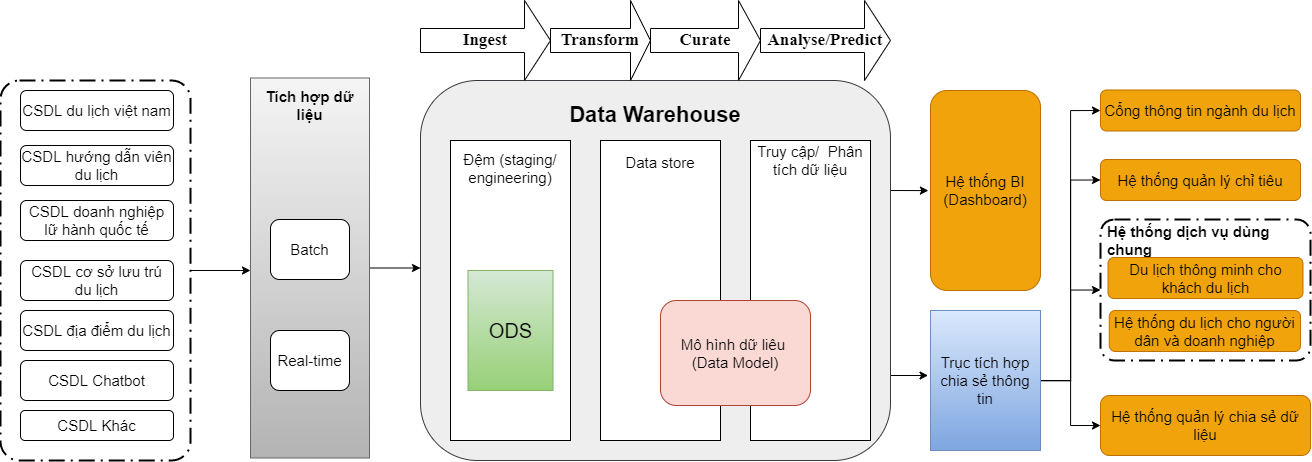

The diagram above was exported from draw.io. Its source (the exported page's mxGraphModel, read from the mxfile embedded in the PNG):
<mxGraphModel dx="1755" dy="1085" grid="1" gridSize="10" guides="1" tooltips="1" connect="1" arrows="1" fold="1" page="1" pageScale="1" pageWidth="850" pageHeight="1100" math="0" shadow="0">
  <root>
    <mxCell id="0" />
    <mxCell id="1" parent="0" />
    <mxCell id="Q7ZKkyx1FFSHODyDmSPV-23" style="edgeStyle=orthogonalEdgeStyle;rounded=0;orthogonalLoop=1;jettySize=auto;html=1;fontSize=15;" parent="1" source="yMdNidDc4UPwe0UghGcY-1" edge="1">
      <mxGeometry relative="1" as="geometry">
        <mxPoint x="310" y="310" as="targetPoint" />
      </mxGeometry>
    </mxCell>
    <mxCell id="yMdNidDc4UPwe0UghGcY-1" value="" style="points=[[0.25,0,0],[0.5,0,0],[0.75,0,0],[1,0.25,0],[1,0.5,0],[1,0.75,0],[0.75,1,0],[0.5,1,0],[0.25,1,0],[0,0.75,0],[0,0.5,0],[0,0.25,0]];rounded=1;arcSize=10;dashed=1;strokeColor=#000000;fillColor=none;gradientColor=none;dashPattern=8 3 1 3;strokeWidth=2;fontStyle=1;fontSize=20;" parent="1" vertex="1">
      <mxGeometry x="60" y="120" width="190" height="380" as="geometry" />
    </mxCell>
    <mxCell id="Q7ZKkyx1FFSHODyDmSPV-28" style="edgeStyle=orthogonalEdgeStyle;rounded=0;orthogonalLoop=1;jettySize=auto;html=1;exitX=1;exitY=0.75;exitDx=0;exitDy=0;entryX=-0.027;entryY=0.672;entryDx=0;entryDy=0;entryPerimeter=0;fontSize=15;" parent="1" edge="1">
      <mxGeometry relative="1" as="geometry">
        <mxPoint x="950" y="415" as="sourcePoint" />
        <mxPoint x="987.5700000000002" y="414.51" as="targetPoint" />
      </mxGeometry>
    </mxCell>
    <mxCell id="Z3dsv60K6eEqbvK3-hk6-17" style="edgeStyle=orthogonalEdgeStyle;rounded=0;orthogonalLoop=1;jettySize=auto;html=1;exitX=1;exitY=0.5;exitDx=0;exitDy=0;entryX=-0.019;entryY=0.894;entryDx=0;entryDy=0;entryPerimeter=0;fontSize=15;" edge="1" parent="1">
      <mxGeometry relative="1" as="geometry">
        <mxPoint x="950" y="230" as="sourcePoint" />
        <mxPoint x="987.9100000000003" y="228.79999999999995" as="targetPoint" />
      </mxGeometry>
    </mxCell>
    <mxCell id="yMdNidDc4UPwe0UghGcY-3" value="" style="rounded=1;whiteSpace=wrap;html=1;fillColor=#eeeeee;strokeColor=#36393d;" parent="1" vertex="1">
      <mxGeometry x="480" y="120" width="470" height="380" as="geometry" />
    </mxCell>
    <mxCell id="yMdNidDc4UPwe0UghGcY-4" value="&lt;font style=&quot;font-size: 22px&quot;&gt;&lt;b&gt;Data Warehouse&lt;/b&gt;&lt;/font&gt;" style="text;html=1;strokeColor=none;fillColor=none;align=center;verticalAlign=middle;whiteSpace=wrap;rounded=0;" parent="1" vertex="1">
      <mxGeometry x="500" y="140" width="430" height="30" as="geometry" />
    </mxCell>
    <mxCell id="yMdNidDc4UPwe0UghGcY-12" value="&lt;b&gt;&lt;font style=&quot;font-size: 17px;&quot;&gt;Ingest&lt;/font&gt;&lt;/b&gt;" style="shape=singleArrow;whiteSpace=wrap;html=1;fontFamily=Times New Roman;fontSize=14;" parent="1" vertex="1">
      <mxGeometry x="480" y="40" width="130" height="80" as="geometry" />
    </mxCell>
    <mxCell id="yMdNidDc4UPwe0UghGcY-13" value="&lt;b&gt;&lt;font style=&quot;font-size: 17px;&quot;&gt;Transform&lt;/font&gt;&lt;/b&gt;" style="shape=singleArrow;whiteSpace=wrap;html=1;fontFamily=Times New Roman;fontSize=14;" parent="1" vertex="1">
      <mxGeometry x="610" y="40" width="100" height="80" as="geometry" />
    </mxCell>
    <mxCell id="yMdNidDc4UPwe0UghGcY-14" value="&lt;b&gt;&lt;font style=&quot;font-size: 17px;&quot;&gt;Curate&lt;/font&gt;&lt;/b&gt;" style="shape=singleArrow;whiteSpace=wrap;html=1;fontFamily=Times New Roman;fontSize=14;" parent="1" vertex="1">
      <mxGeometry x="710" y="40" width="110" height="80" as="geometry" />
    </mxCell>
    <mxCell id="yMdNidDc4UPwe0UghGcY-15" value="&lt;b&gt;&lt;font style=&quot;font-size: 17px;&quot;&gt;Analyse/Predict&lt;/font&gt;&lt;/b&gt;" style="shape=singleArrow;whiteSpace=wrap;html=1;fontFamily=Times New Roman;fontSize=14;" parent="1" vertex="1">
      <mxGeometry x="820" y="40" width="130" height="80" as="geometry" />
    </mxCell>
    <mxCell id="Q7ZKkyx1FFSHODyDmSPV-22" style="edgeStyle=orthogonalEdgeStyle;rounded=0;orthogonalLoop=1;jettySize=auto;html=1;fontSize=15;" parent="1" source="Q7ZKkyx1FFSHODyDmSPV-8" edge="1">
      <mxGeometry relative="1" as="geometry">
        <mxPoint x="480" y="307.5" as="targetPoint" />
      </mxGeometry>
    </mxCell>
    <mxCell id="Q7ZKkyx1FFSHODyDmSPV-8" value="" style="rounded=0;whiteSpace=wrap;html=1;fontSize=15;fillColor=#f5f5f5;gradientColor=#b3b3b3;strokeColor=#666666;" parent="1" vertex="1">
      <mxGeometry x="310" y="117.5" width="119" height="380" as="geometry" />
    </mxCell>
    <mxCell id="Q7ZKkyx1FFSHODyDmSPV-9" value="&lt;b&gt;Tích hợp dữ liệu&lt;/b&gt;" style="text;html=1;strokeColor=none;fillColor=none;align=center;verticalAlign=middle;whiteSpace=wrap;rounded=0;fontSize=15;" parent="1" vertex="1">
      <mxGeometry x="310" y="130" width="119" height="30" as="geometry" />
    </mxCell>
    <mxCell id="Q7ZKkyx1FFSHODyDmSPV-10" value="Batch" style="rounded=1;whiteSpace=wrap;html=1;fontSize=15;" parent="1" vertex="1">
      <mxGeometry x="330" y="259" width="79" height="60" as="geometry" />
    </mxCell>
    <mxCell id="Q7ZKkyx1FFSHODyDmSPV-11" value="Real-time" style="rounded=1;whiteSpace=wrap;html=1;fontSize=15;" parent="1" vertex="1">
      <mxGeometry x="330" y="370" width="79" height="60" as="geometry" />
    </mxCell>
    <mxCell id="Q7ZKkyx1FFSHODyDmSPV-12" value="" style="rounded=0;whiteSpace=wrap;html=1;fontSize=15;" parent="1" vertex="1">
      <mxGeometry x="510" y="180" width="120" height="300" as="geometry" />
    </mxCell>
    <mxCell id="Q7ZKkyx1FFSHODyDmSPV-13" value="Đệm (staging/ engineering)" style="text;html=1;strokeColor=none;fillColor=none;align=center;verticalAlign=middle;whiteSpace=wrap;rounded=0;fontSize=15;" parent="1" vertex="1">
      <mxGeometry x="515" y="185" width="110" height="45" as="geometry" />
    </mxCell>
    <mxCell id="Q7ZKkyx1FFSHODyDmSPV-14" value="&lt;font style=&quot;font-size: 20px;&quot;&gt;ODS&lt;/font&gt;" style="rounded=0;whiteSpace=wrap;html=1;fontSize=15;fillColor=#d5e8d4;gradientColor=#97d077;strokeColor=#82b366;" parent="1" vertex="1">
      <mxGeometry x="527.5" y="310" width="85" height="120" as="geometry" />
    </mxCell>
    <mxCell id="Q7ZKkyx1FFSHODyDmSPV-15" value="" style="rounded=0;whiteSpace=wrap;html=1;fontSize=20;" parent="1" vertex="1">
      <mxGeometry x="660" y="180" width="120" height="300" as="geometry" />
    </mxCell>
    <mxCell id="Q7ZKkyx1FFSHODyDmSPV-16" value="&lt;font style=&quot;font-size: 15px;&quot;&gt;Data store&lt;/font&gt;" style="text;html=1;strokeColor=none;fillColor=none;align=center;verticalAlign=middle;whiteSpace=wrap;rounded=0;fontSize=20;" parent="1" vertex="1">
      <mxGeometry x="660" y="185" width="120" height="30" as="geometry" />
    </mxCell>
    <mxCell id="Q7ZKkyx1FFSHODyDmSPV-17" value="" style="rounded=0;whiteSpace=wrap;html=1;fontSize=15;" parent="1" vertex="1">
      <mxGeometry x="810" y="180" width="120" height="300" as="geometry" />
    </mxCell>
    <mxCell id="Q7ZKkyx1FFSHODyDmSPV-18" value="Truy cập/&amp;nbsp; Phân tích dữ liệu" style="text;html=1;strokeColor=none;fillColor=none;align=center;verticalAlign=middle;whiteSpace=wrap;rounded=0;fontSize=15;" parent="1" vertex="1">
      <mxGeometry x="810" y="185" width="120" height="30" as="geometry" />
    </mxCell>
    <mxCell id="Q7ZKkyx1FFSHODyDmSPV-20" value="Mô hình dữ liêu&amp;nbsp; (Data Model)" style="rounded=1;whiteSpace=wrap;html=1;fontSize=15;fillColor=#fad9d5;strokeColor=#ae4132;" parent="1" vertex="1">
      <mxGeometry x="720" y="340" width="150" height="105" as="geometry" />
    </mxCell>
    <mxCell id="Q7ZKkyx1FFSHODyDmSPV-24" value="Hệ thống BI (Dashboard)" style="rounded=1;whiteSpace=wrap;html=1;fontSize=15;fillColor=#f0a30a;fontColor=#000000;strokeColor=#BD7000;" parent="1" vertex="1">
      <mxGeometry x="990" y="130" width="110" height="200" as="geometry" />
    </mxCell>
    <mxCell id="Z3dsv60K6eEqbvK3-hk6-13" style="edgeStyle=orthogonalEdgeStyle;rounded=0;orthogonalLoop=1;jettySize=auto;html=1;entryX=0;entryY=0.5;entryDx=0;entryDy=0;" edge="1" parent="1" source="Q7ZKkyx1FFSHODyDmSPV-27" target="Z3dsv60K6eEqbvK3-hk6-1">
      <mxGeometry relative="1" as="geometry">
        <mxPoint x="1140" y="140" as="targetPoint" />
      </mxGeometry>
    </mxCell>
    <mxCell id="Z3dsv60K6eEqbvK3-hk6-14" style="edgeStyle=orthogonalEdgeStyle;rounded=0;orthogonalLoop=1;jettySize=auto;html=1;entryX=0;entryY=0.5;entryDx=0;entryDy=0;" edge="1" parent="1" source="Q7ZKkyx1FFSHODyDmSPV-27" target="Z3dsv60K6eEqbvK3-hk6-2">
      <mxGeometry relative="1" as="geometry" />
    </mxCell>
    <mxCell id="Z3dsv60K6eEqbvK3-hk6-15" style="edgeStyle=orthogonalEdgeStyle;rounded=0;orthogonalLoop=1;jettySize=auto;html=1;entryX=0;entryY=0.5;entryDx=0;entryDy=0;entryPerimeter=0;" edge="1" parent="1" source="Q7ZKkyx1FFSHODyDmSPV-27" target="Z3dsv60K6eEqbvK3-hk6-4">
      <mxGeometry relative="1" as="geometry" />
    </mxCell>
    <mxCell id="Z3dsv60K6eEqbvK3-hk6-16" style="edgeStyle=orthogonalEdgeStyle;rounded=0;orthogonalLoop=1;jettySize=auto;html=1;entryX=0;entryY=0.5;entryDx=0;entryDy=0;" edge="1" parent="1" source="Q7ZKkyx1FFSHODyDmSPV-27" target="Z3dsv60K6eEqbvK3-hk6-10">
      <mxGeometry relative="1" as="geometry" />
    </mxCell>
    <mxCell id="Q7ZKkyx1FFSHODyDmSPV-27" value="Trục tích hợp chia sẻ thông tin" style="rounded=0;whiteSpace=wrap;html=1;fontSize=15;fillColor=#dae8fc;gradientColor=#7ea6e0;strokeColor=#6c8ebf;" parent="1" vertex="1">
      <mxGeometry x="990" y="350" width="110" height="140" as="geometry" />
    </mxCell>
    <mxCell id="m4GVvgwctqwMzovrwayK-1" value="&lt;font style=&quot;font-size: 15px;&quot;&gt;CSDL du lịch việt nam&lt;/font&gt;" style="rounded=1;whiteSpace=wrap;html=1;" parent="1" vertex="1">
      <mxGeometry x="80" y="130" width="153" height="40" as="geometry" />
    </mxCell>
    <mxCell id="m4GVvgwctqwMzovrwayK-2" value="&lt;font style=&quot;font-size: 15px;&quot;&gt;CSDL hướng dẫn viên du lịch&lt;/font&gt;" style="rounded=1;whiteSpace=wrap;html=1;" parent="1" vertex="1">
      <mxGeometry x="80" y="185" width="153" height="40" as="geometry" />
    </mxCell>
    <mxCell id="m4GVvgwctqwMzovrwayK-3" value="&lt;font style=&quot;font-size: 15px;&quot;&gt;CSDL doanh nghiệp lữ hành quốc tế&lt;/font&gt;" style="rounded=1;whiteSpace=wrap;html=1;" parent="1" vertex="1">
      <mxGeometry x="80" y="240" width="153" height="40" as="geometry" />
    </mxCell>
    <mxCell id="m4GVvgwctqwMzovrwayK-4" value="&lt;font style=&quot;font-size: 15px;&quot;&gt;CSDL Khác&lt;/font&gt;" style="rounded=1;whiteSpace=wrap;html=1;" parent="1" vertex="1">
      <mxGeometry x="80" y="450" width="153" height="30" as="geometry" />
    </mxCell>
    <mxCell id="m4GVvgwctqwMzovrwayK-5" value="&lt;font style=&quot;font-size: 15px;&quot;&gt;CSDL cơ sở lưu trú du lịch&lt;/font&gt;" style="rounded=1;whiteSpace=wrap;html=1;" parent="1" vertex="1">
      <mxGeometry x="80" y="300" width="153" height="40" as="geometry" />
    </mxCell>
    <mxCell id="m4GVvgwctqwMzovrwayK-6" value="&lt;font style=&quot;font-size: 15px;&quot;&gt;CSDL Chatbot&lt;/font&gt;" style="rounded=1;whiteSpace=wrap;html=1;" parent="1" vertex="1">
      <mxGeometry x="80" y="400" width="153" height="40" as="geometry" />
    </mxCell>
    <mxCell id="m4GVvgwctqwMzovrwayK-7" value="&lt;font style=&quot;font-size: 15px;&quot;&gt;CSDL địa điểm du lịch&lt;/font&gt;" style="rounded=1;whiteSpace=wrap;html=1;" parent="1" vertex="1">
      <mxGeometry x="80" y="350" width="153" height="40" as="geometry" />
    </mxCell>
    <mxCell id="Z3dsv60K6eEqbvK3-hk6-1" value="Cổng thông tin ngành du lịch" style="rounded=1;whiteSpace=wrap;html=1;fontSize=15;fillColor=#f0a30a;fontColor=#000000;strokeColor=#BD7000;" vertex="1" parent="1">
      <mxGeometry x="1160" y="129.5" width="200" height="41" as="geometry" />
    </mxCell>
    <mxCell id="Z3dsv60K6eEqbvK3-hk6-2" value="Hệ thống quản lý chỉ tiêu" style="rounded=1;whiteSpace=wrap;html=1;fontSize=15;fillColor=#f0a30a;fontColor=#000000;strokeColor=#BD7000;" vertex="1" parent="1">
      <mxGeometry x="1160" y="199" width="200" height="41" as="geometry" />
    </mxCell>
    <mxCell id="Z3dsv60K6eEqbvK3-hk6-4" value="" style="points=[[0.25,0,0],[0.5,0,0],[0.75,0,0],[1,0.25,0],[1,0.5,0],[1,0.75,0],[0.75,1,0],[0.5,1,0],[0.25,1,0],[0,0.75,0],[0,0.5,0],[0,0.25,0]];rounded=1;arcSize=10;dashed=1;strokeColor=#000000;fillColor=none;gradientColor=none;dashPattern=8 3 1 3;strokeWidth=2;fontStyle=1;fontSize=20;" vertex="1" parent="1">
      <mxGeometry x="1160" y="259" width="210" height="141" as="geometry" />
    </mxCell>
    <mxCell id="Z3dsv60K6eEqbvK3-hk6-5" value="&lt;b&gt;&lt;font style=&quot;font-size: 15px;&quot;&gt;Hệ thống dịch vụ dùng chung&lt;/font&gt;&lt;/b&gt;" style="text;html=1;strokeColor=none;fillColor=none;align=left;verticalAlign=middle;whiteSpace=wrap;rounded=0;" vertex="1" parent="1">
      <mxGeometry x="1165" y="260" width="205" height="40" as="geometry" />
    </mxCell>
    <mxCell id="Z3dsv60K6eEqbvK3-hk6-7" value="Du lịch thông minh cho khách du lịch" style="rounded=1;whiteSpace=wrap;html=1;fontSize=15;fillColor=#f0a30a;fontColor=#000000;strokeColor=#BD7000;" vertex="1" parent="1">
      <mxGeometry x="1167.5" y="297" width="195" height="41" as="geometry" />
    </mxCell>
    <mxCell id="Z3dsv60K6eEqbvK3-hk6-9" value="Hệ thống du lịch cho người dân và doanh nghiệp" style="rounded=1;whiteSpace=wrap;html=1;fontSize=15;fillColor=#f0a30a;fontColor=#000000;strokeColor=#BD7000;" vertex="1" parent="1">
      <mxGeometry x="1168.75" y="350" width="191.25" height="41" as="geometry" />
    </mxCell>
    <mxCell id="Z3dsv60K6eEqbvK3-hk6-10" value="Hệ thống quản lý chia sẻ dữ liệu" style="rounded=1;whiteSpace=wrap;html=1;fontSize=15;fillColor=#f0a30a;fontColor=#000000;strokeColor=#BD7000;" vertex="1" parent="1">
      <mxGeometry x="1160" y="435" width="210" height="60" as="geometry" />
    </mxCell>
  </root>
</mxGraphModel>